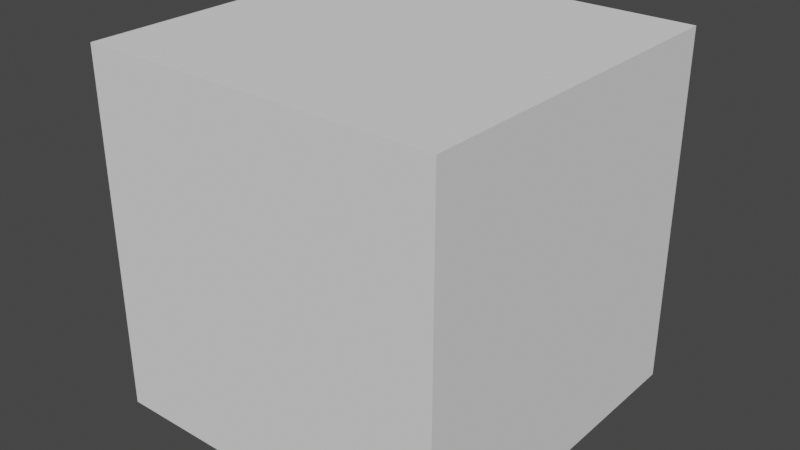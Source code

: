 # Source: script-2.blend  (saved by Blender 2.81.16; exported with 4.5.12 LTS)
import bpy
from mathutils import Matrix  # noqa: F401  (used for matrix-valued properties, if any)

bpy.ops.wm.read_factory_settings(use_empty=True)
scene = bpy.context.scene
scene.name = 'Scene'

# ---- collections
col_collection = bpy.data.collections.new('Collection'); scene.collection.children.link(col_collection)

# ---- world
world_world = bpy.data.worlds.new('World'); scene.world = world_world
world_world.use_nodes = True; world_world.node_tree.nodes.clear()
_N = world_world.node_tree.nodes; _L = world_world.node_tree.links
n0 = _N.new('ShaderNodeOutputWorld'); n0.name = 'World Output'; n0.location = (300, 300)
n1 = _N.new('ShaderNodeBackground'); n1.name = 'Background'; n1.location = (10, 300)
n1.inputs[0].default_value = (0.05088, 0.05088, 0.05088, 1.0)
_L.new(n1.outputs[0], n0.inputs[0])
n0.is_active_output = True
world_world.color = (0.05088, 0.05088, 0.05088)
world_world.use_sun_shadow = False
world_world.sun_shadow_jitter_overblur = 0.0

# ---- meshes
me_cube_16173 = bpy.data.meshes.new('Cube.16173')
me_cube_16173.from_pydata([(-1.0, -1.0, -1.0), (-1.0, -1.0, 1.0), (-1.0, 1.0, -1.0), (-1.0, 1.0, 1.0), (1.0, -1.0, -1.0), (1.0, -1.0, 1.0), (1.0, 1.0, -1.0), (1.0, 1.0, 1.0)], [], [(0, 1, 3, 2), (2, 3, 7, 6), (6, 7, 5, 4), (4, 5, 1, 0), (2, 6, 4, 0), (7, 3, 1, 5)])
_uv = me_cube_16173.uv_layers.new(name='UVMap')
_uv.uv.foreach_set('vector', [0.375, 0.0, 0.625, 0.0, 0.625, 0.25, 0.375, 0.25, 0.375, 0.25, 0.625, 0.25, 0.625, 0.5, 0.375, 0.5, 0.375, 0.5, 0.625, 0.5, 0.625, 0.75, 0.375, 0.75, 0.375, 0.75, 0.625, 0.75, 0.625, 1.0, 0.375, 1.0, 0.125, 0.5, 0.375, 0.5, 0.375, 0.75, 0.125, 0.75, 0.625, 0.5, 0.875, 0.5, 0.875, 0.75, 0.625, 0.75])
me_cube_16173.use_remesh_fix_poles = True
me_cube_16173.use_remesh_preserve_attributes = False
me_cube_16173.use_mirror_vertex_groups = False
me_cube_16173.update()

# ---- objects
ob_cube = bpy.data.objects.new('Cube', me_cube_16173)

# ---- transforms, parenting, visibility, modifiers, constraints
ob_cube.location = (-5.0, -10.0, 0.0)
ob_cube.lineart.crease_threshold = 0.0

# ---- collection membership
col_collection.objects.link(ob_cube)

# ---- scene / render settings (as saved in the file)
scene.frame_start = 1; scene.frame_end = 250; scene.frame_set(244)
scene.render.engine = 'CYCLES'
scene.cycles.use_denoising = False
scene.cycles.samples = 128
scene.cycles.sampling_pattern = 'TABULATED_SOBOL'
scene.cycles.use_adaptive_sampling = False
scene.cycles.use_light_tree = False
scene.view_settings.view_transform = 'Filmic'
bpy.context.view_layer.update()

# ---- added for rendering (the .blend has no active camera and no usable light): camera, sun
cam_auto = bpy.data.cameras.new('AutoCamera')
cam_auto.lens = 50.0
cam_auto.sensor_width = 36.0
cam_auto.clip_end = 1000.0
ob_auto_camera = bpy.data.objects.new('AutoCamera', cam_auto)
scene.collection.objects.link(ob_auto_camera)
ob_auto_camera.location = (-1.79493, -13.8461, 2.56406)
ob_auto_camera.rotation_euler = (1.09748, -7.21219e-08, 0.694738)
scene.camera = ob_auto_camera
light_auto_sun = bpy.data.lights.new('AutoSun', 'SUN')
light_auto_sun.energy = 3.0
light_auto_sun.angle = 0.0523599
ob_auto_sun = bpy.data.objects.new('AutoSun', light_auto_sun)
scene.collection.objects.link(ob_auto_sun)
ob_auto_sun.rotation_euler = (0.872665, 0.174533, 0.523599)
bpy.context.view_layer.update()
